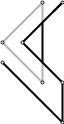

The diagram above was exported from draw.io. Its source (the exported page's mxGraphModel, read from the mxfile embedded in the PNG):
<mxGraphModel dx="289" dy="145" grid="1" gridSize="10" guides="1" tooltips="1" connect="1" arrows="1" fold="1" page="1" pageScale="1" pageWidth="827" pageHeight="1169" math="0" shadow="0">
  <root>
    <mxCell id="0" />
    <mxCell id="1" parent="0" />
    <mxCell id="ADXj9rs2BVvhOcyxPUha-4" value="" style="endArrow=none;html=1;strokeWidth=2;" parent="1" source="ADXj9rs2BVvhOcyxPUha-20" edge="1">
      <mxGeometry width="50" height="50" relative="1" as="geometry">
        <mxPoint x="300" y="720" as="sourcePoint" />
        <mxPoint x="330" y="690" as="targetPoint" />
        <Array as="points">
          <mxPoint x="340" y="680" />
        </Array>
      </mxGeometry>
    </mxCell>
    <mxCell id="ADXj9rs2BVvhOcyxPUha-5" value="" style="endArrow=none;html=1;strokeWidth=2;" parent="1" source="ADXj9rs2BVvhOcyxPUha-21" edge="1">
      <mxGeometry width="50" height="50" relative="1" as="geometry">
        <mxPoint x="330" y="750" as="sourcePoint" />
        <mxPoint x="300" y="720" as="targetPoint" />
      </mxGeometry>
    </mxCell>
    <mxCell id="ADXj9rs2BVvhOcyxPUha-6" value="" style="endArrow=none;html=1;strokeWidth=2;" parent="1" source="ADXj9rs2BVvhOcyxPUha-18" edge="1">
      <mxGeometry width="50" height="50" relative="1" as="geometry">
        <mxPoint x="340" y="800" as="sourcePoint" />
        <mxPoint x="340" y="760" as="targetPoint" />
      </mxGeometry>
    </mxCell>
    <mxCell id="ADXj9rs2BVvhOcyxPUha-7" value="" style="endArrow=none;html=1;strokeWidth=2;" parent="1" edge="1">
      <mxGeometry width="50" height="50" relative="1" as="geometry">
        <mxPoint x="280" y="740" as="sourcePoint" />
        <mxPoint x="330" y="790" as="targetPoint" />
      </mxGeometry>
    </mxCell>
    <mxCell id="ADXj9rs2BVvhOcyxPUha-8" value="" style="endArrow=none;html=1;strokeWidth=2;strokeColor=#B3B3B3;" parent="1" edge="1">
      <mxGeometry width="50" height="50" relative="1" as="geometry">
        <mxPoint x="320" y="700" as="sourcePoint" />
        <mxPoint x="320" y="680" as="targetPoint" />
      </mxGeometry>
    </mxCell>
    <mxCell id="ADXj9rs2BVvhOcyxPUha-9" value="" style="endArrow=none;html=1;strokeWidth=2;" parent="1" edge="1">
      <mxGeometry width="50" height="50" relative="1" as="geometry">
        <mxPoint x="320" y="740" as="sourcePoint" />
        <mxPoint x="320" y="700" as="targetPoint" />
      </mxGeometry>
    </mxCell>
    <mxCell id="ADXj9rs2BVvhOcyxPUha-10" value="" style="endArrow=none;html=1;strokeWidth=2;" parent="1" source="ADXj9rs2BVvhOcyxPUha-22" edge="1">
      <mxGeometry width="50" height="50" relative="1" as="geometry">
        <mxPoint x="280" y="720" as="sourcePoint" />
        <mxPoint x="320" y="680" as="targetPoint" />
      </mxGeometry>
    </mxCell>
    <mxCell id="ADXj9rs2BVvhOcyxPUha-11" value="" style="endArrow=none;html=1;strokeWidth=2;" parent="1" source="ADXj9rs2BVvhOcyxPUha-24" edge="1">
      <mxGeometry width="50" height="50" relative="1" as="geometry">
        <mxPoint x="320" y="760" as="sourcePoint" />
        <mxPoint x="280" y="720" as="targetPoint" />
      </mxGeometry>
    </mxCell>
    <mxCell id="ADXj9rs2BVvhOcyxPUha-12" value="" style="endArrow=none;html=1;strokeWidth=2;strokeColor=#B3B3B3;" parent="1" edge="1">
      <mxGeometry width="50" height="50" relative="1" as="geometry">
        <mxPoint x="320" y="760" as="sourcePoint" />
        <mxPoint x="320" y="740" as="targetPoint" />
      </mxGeometry>
    </mxCell>
    <mxCell id="ADXj9rs2BVvhOcyxPUha-14" value="" style="endArrow=none;html=1;strokeColor=#000000;strokeWidth=2;" parent="1" edge="1">
      <mxGeometry width="50" height="50" relative="1" as="geometry">
        <mxPoint x="330" y="790" as="sourcePoint" />
        <mxPoint x="340" y="800" as="targetPoint" />
      </mxGeometry>
    </mxCell>
    <mxCell id="ADXj9rs2BVvhOcyxPUha-16" value="" style="ellipse;whiteSpace=wrap;html=1;aspect=fixed;" parent="1" vertex="1">
      <mxGeometry x="278.5" y="738.5" width="3" height="3" as="geometry" />
    </mxCell>
    <mxCell id="ADXj9rs2BVvhOcyxPUha-27" value="" style="endArrow=none;html=1;strokeWidth=2;exitX=0.5;exitY=0;exitDx=0;exitDy=0;" parent="1" target="ADXj9rs2BVvhOcyxPUha-18" edge="1" source="ADXj9rs2BVvhOcyxPUha-23">
      <mxGeometry width="50" height="50" relative="1" as="geometry">
        <mxPoint x="341" y="800" as="sourcePoint" />
        <mxPoint x="340" y="760" as="targetPoint" />
      </mxGeometry>
    </mxCell>
    <mxCell id="ADXj9rs2BVvhOcyxPUha-31" value="" style="endArrow=none;html=1;strokeColor=#000000;strokeWidth=2;exitX=0;exitY=0;exitDx=0;exitDy=0;entryX=1;entryY=1;entryDx=0;entryDy=0;" parent="1" source="ADXj9rs2BVvhOcyxPUha-18" target="ADXj9rs2BVvhOcyxPUha-21" edge="1">
      <mxGeometry width="50" height="50" relative="1" as="geometry">
        <mxPoint x="340" y="760" as="sourcePoint" />
        <mxPoint x="300" y="750" as="targetPoint" />
      </mxGeometry>
    </mxCell>
    <mxCell id="ADXj9rs2BVvhOcyxPUha-18" value="" style="ellipse;whiteSpace=wrap;html=1;aspect=fixed;" parent="1" vertex="1">
      <mxGeometry x="338.5" y="758.5" width="3" height="3" as="geometry" />
    </mxCell>
    <mxCell id="ADXj9rs2BVvhOcyxPUha-23" value="" style="ellipse;whiteSpace=wrap;html=1;aspect=fixed;" parent="1" vertex="1">
      <mxGeometry x="338.5" y="798.5" width="3" height="3" as="geometry" />
    </mxCell>
    <mxCell id="ADXj9rs2BVvhOcyxPUha-20" value="" style="ellipse;whiteSpace=wrap;html=1;aspect=fixed;" parent="1" vertex="1">
      <mxGeometry x="338.5" y="678.5" width="3" height="3" as="geometry" />
    </mxCell>
    <mxCell id="ADXj9rs2BVvhOcyxPUha-42" value="" style="endArrow=none;html=1;strokeWidth=2;fontColor=#B3B3B3;strokeColor=#B3B3B3;" parent="1" target="ADXj9rs2BVvhOcyxPUha-22" edge="1">
      <mxGeometry width="50" height="50" relative="1" as="geometry">
        <mxPoint x="280" y="720" as="sourcePoint" />
        <mxPoint x="320" y="680" as="targetPoint" />
        <Array as="points">
          <mxPoint x="300" y="700" />
        </Array>
      </mxGeometry>
    </mxCell>
    <mxCell id="ADXj9rs2BVvhOcyxPUha-40" value="" style="endArrow=none;html=1;strokeWidth=2;" parent="1" target="ADXj9rs2BVvhOcyxPUha-20" edge="1">
      <mxGeometry width="50" height="50" relative="1" as="geometry">
        <mxPoint x="300" y="720" as="sourcePoint" />
        <mxPoint x="330" y="690" as="targetPoint" />
        <Array as="points">
          <mxPoint x="330" y="690" />
        </Array>
      </mxGeometry>
    </mxCell>
    <mxCell id="ADXj9rs2BVvhOcyxPUha-21" value="" style="ellipse;whiteSpace=wrap;html=1;aspect=fixed;" parent="1" vertex="1">
      <mxGeometry x="298.5" y="718.5" width="3" height="3" as="geometry" />
    </mxCell>
    <mxCell id="ADXj9rs2BVvhOcyxPUha-43" value="" style="endArrow=none;html=1;strokeWidth=2;fontColor=#B3B3B3;strokeColor=#B3B3B3;" parent="1" source="ADXj9rs2BVvhOcyxPUha-25" target="ADXj9rs2BVvhOcyxPUha-24" edge="1">
      <mxGeometry width="50" height="50" relative="1" as="geometry">
        <mxPoint x="320" y="760" as="sourcePoint" />
        <mxPoint x="280" y="720" as="targetPoint" />
      </mxGeometry>
    </mxCell>
    <mxCell id="ADXj9rs2BVvhOcyxPUha-25" value="" style="ellipse;whiteSpace=wrap;html=1;aspect=fixed;" parent="1" vertex="1">
      <mxGeometry x="318.5" y="758.5" width="3" height="3" as="geometry" />
    </mxCell>
    <mxCell id="ADXj9rs2BVvhOcyxPUha-44" value="" style="endArrow=none;html=1;strokeWidth=2;" parent="1" target="ADXj9rs2BVvhOcyxPUha-25" edge="1">
      <mxGeometry width="50" height="50" relative="1" as="geometry">
        <mxPoint x="320" y="760" as="sourcePoint" />
        <mxPoint x="281.0820809815707" y="722.5387977423077" as="targetPoint" />
      </mxGeometry>
    </mxCell>
    <mxCell id="ADXj9rs2BVvhOcyxPUha-24" value="" style="ellipse;whiteSpace=wrap;html=1;aspect=fixed;" parent="1" vertex="1">
      <mxGeometry x="278.5" y="718.5" width="3" height="3" as="geometry" />
    </mxCell>
    <mxCell id="ADXj9rs2BVvhOcyxPUha-22" value="" style="ellipse;whiteSpace=wrap;html=1;aspect=fixed;" parent="1" vertex="1">
      <mxGeometry x="318.5" y="678.5" width="3" height="3" as="geometry" />
    </mxCell>
  </root>
</mxGraphModel>